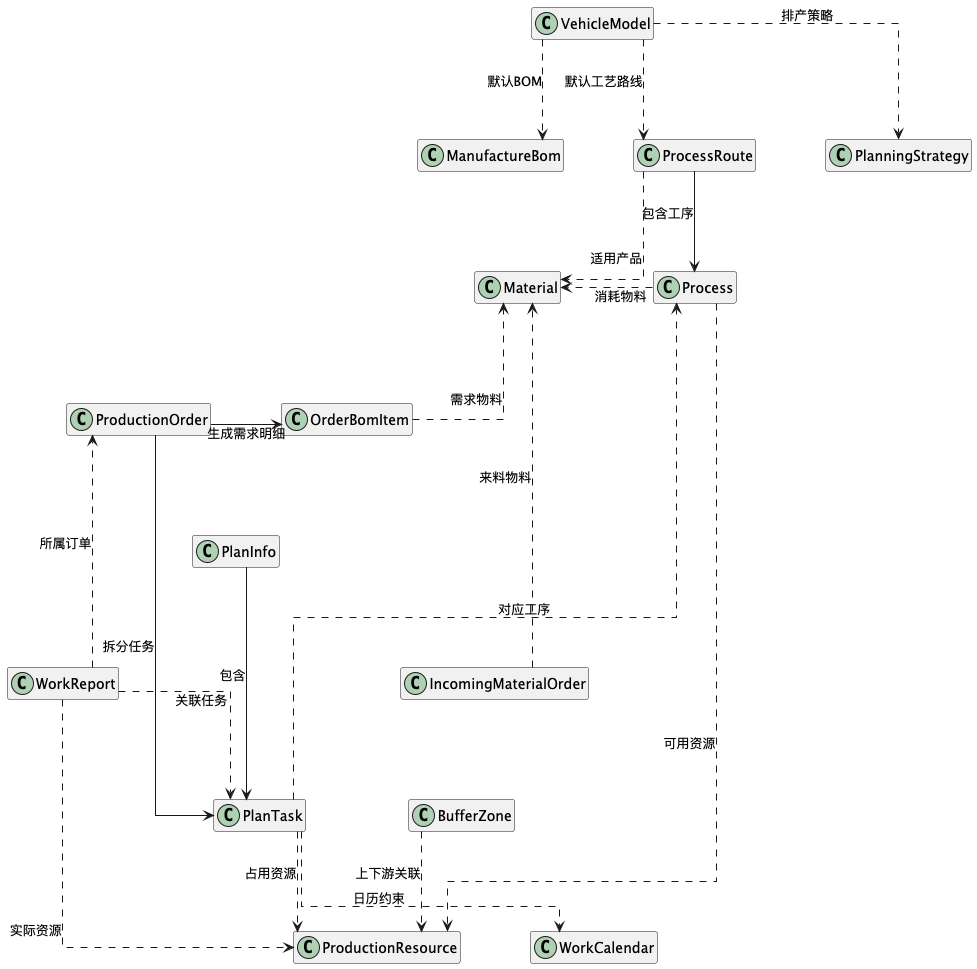

The diagram above was rendered by PlantUML. Its source (embedded in the PNG):
@startuml
hide members
hide methods
skinparam classAttributeIconSize 0
skinparam linetype ortho
skinparam nodesep 70
skinparam ranksep 100

class VehicleModel
class ManufactureBom
class ProcessRoute
class PlanningStrategy
class Material
class Process
class ProductionResource
class WorkCalendar
class ProductionOrder
class OrderBomItem
class PlanInfo
class PlanTask
class WorkReport
class IncomingMaterialOrder
class BufferZone

' === 强制分层（隐藏线） ===
VehicleModel -[hidden]down- ManufactureBom
ManufactureBom -[hidden]down- Material
Material -[hidden]down- ProductionOrder
ProductionOrder -[hidden]down- PlanInfo
PlanInfo -[hidden]down- WorkReport

' === 同层对齐（隐藏线） ===
ManufactureBom -[hidden]right- ProcessRoute
ProcessRoute -[hidden]right- PlanningStrategy

Material -[hidden]right- Process
Process -[hidden]right- ProductionResource
ProductionResource -[hidden]right- WorkCalendar

ProductionOrder -[hidden]right- OrderBomItem

PlanInfo -[hidden]right- PlanTask

WorkReport -[hidden]right- IncomingMaterialOrder
IncomingMaterialOrder -[hidden]right- BufferZone

' --- 车型关联 ---
VehicleModel ..> ManufactureBom : 默认BOM
VehicleModel ..> ProcessRoute : 默认工艺路线
VehicleModel ..> PlanningStrategy : 排产策略

' --- 工艺建模 ---
ProcessRoute --> Process : 包含工序
ProcessRoute ..> Material : 适用产品
Process ..> ProductionResource : 可用资源
Process ..> Material : 消耗物料

' --- 订单展开 ---
ProductionOrder --> OrderBomItem : 生成需求明细
OrderBomItem ..> Material : 需求物料
ProductionOrder --> PlanTask : 拆分任务

' --- 排产计划 ---
PlanInfo --> PlanTask : 包含
PlanTask ..> Process : 对应工序
PlanTask ..> ProductionResource : 占用资源
PlanTask ..> WorkCalendar : 日历约束

' --- 执行反馈 ---
WorkReport ..> PlanTask : 关联任务
WorkReport ..> ProductionOrder : 所属订单
WorkReport ..> ProductionResource : 实际资源

' --- 辅助 ---
IncomingMaterialOrder ..> Material : 来料物料
BufferZone ..> ProductionResource : 上下游关联
@enduml